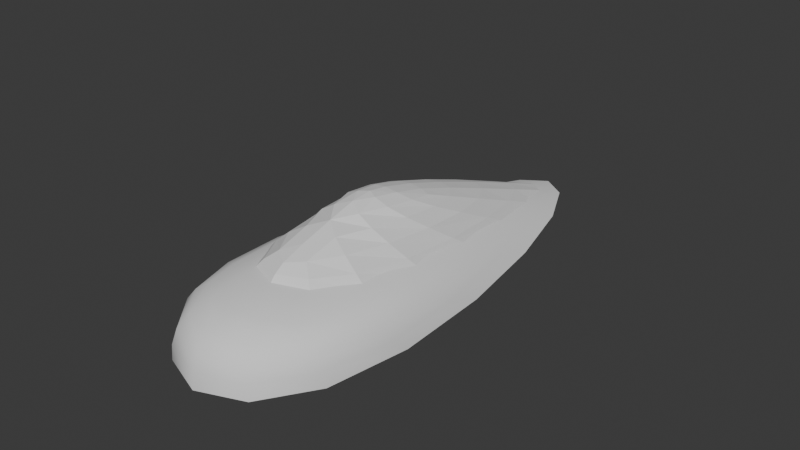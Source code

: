 # Source: SlopeLevicraft3.blend  (saved by Blender 4.5.91; exported with 4.5.12 LTS)
import bpy
from mathutils import Matrix  # noqa: F401  (used for matrix-valued properties, if any)

bpy.ops.wm.read_factory_settings(use_empty=True)
scene = bpy.context.scene
scene.name = 'Scene'

# ---- world
world_world = bpy.data.worlds.new('World'); scene.world = world_world
world_world.use_nodes = True; world_world.node_tree.nodes.clear()
_N = world_world.node_tree.nodes; _L = world_world.node_tree.links
n0 = _N.new('ShaderNodeOutputWorld'); n0.name = 'World Output'; n0.location = (200, 100)
n1 = _N.new('ShaderNodeBackground'); n1.name = 'Background'; n1.location = (-200, 100)
n1.inputs[0].default_value = (0.05088, 0.05088, 0.05088, 1.0)
_L.new(n1.outputs[0], n0.inputs[0])
n0.is_active_output = True
world_world.color = (0.05088, 0.05088, 0.05088)
world_world.sun_shadow_jitter_overblur = 0.0

# ---- meshes
me_cube_003 = bpy.data.meshes.new('Cube.003')
me_cube_003.from_pydata([(5.532, -9.433, 0.0), (4.457, -8.711, 2.547), (2.154, 12.51, 0.0), (2.811, 1.643, 2.547), (4.509, -9.01, -0.4191), (1.409, 9.595, -0.4191), (-5.532, -9.433, 0.0), (-4.457, -8.711, 2.547), (-2.154, 12.51, 0.0), (-2.811, 1.643, 2.547), (-4.509, -9.01, -0.4191), (-1.409, 9.595, -0.4191)], [], [(8, 9, 3, 2), (2, 3, 1, 0), (7, 6, 0, 1), (9, 7, 1, 3), (10, 11, 5, 4), (0, 4, 5, 2), (5, 11, 8, 2), (8, 6, 7, 9), (6, 8, 11, 10), (0, 6, 10, 4)])
me_cube_003.polygons.foreach_set('use_smooth', [True] * 10)
_k = set([(0, 2), (0, 6), (2, 8), (6, 8)])
me_cube_003.attributes.new('sharp_edge', 'BOOLEAN', 'EDGE').data.foreach_set('value', [ (min(e.vertices), max(e.vertices)) in _k for e in me_cube_003.edges])
_k = {(0, 2): 1.0, (0, 6): 1.0, (2, 8): 1.0, (6, 8): 1.0}
me_cube_003.attributes.new('crease_edge', 'FLOAT', 'EDGE').data.foreach_set('value', [_k.get((min(e.vertices), max(e.vertices)), 0.0) for e in me_cube_003.edges])
_uv = me_cube_003.uv_layers.new(name='UVMap')
_uv.uv.foreach_set('vector', [0.375, 0.5, 0.625, 0.5, 0.625, 0.5, 0.375, 0.5, 0.375, 0.5, 0.625, 0.5, 0.625, 0.75, 0.375, 0.75, 0.625, 0.75, 0.375, 0.75, 0.375, 0.75, 0.625, 0.75, 0.625, 0.5, 0.625, 0.75, 0.625, 0.75, 0.625, 0.5, 0.375, 0.75, 0.375, 0.5, 0.375, 0.5, 0.375, 0.75, 0.375, 0.75, 0.375, 0.75, 0.375, 0.5, 0.375, 0.5, 0.375, 0.5, 0.375, 0.5, 0.375, 0.5, 0.375, 0.5, 0.375, 0.5, 0.375, 0.75, 0.625, 0.75, 0.625, 0.5, 0.375, 0.75, 0.375, 0.5, 0.375, 0.5, 0.375, 0.75, 0.375, 0.75, 0.375, 0.75, 0.375, 0.75, 0.375, 0.75])
me_cube_003.use_mirror_x = True
me_cube_003.update()
me_cube_001 = bpy.data.meshes.new('Cube.001')
me_cube_001.from_pydata([(0.8531, 11.93, -2.148), (2.844, 0.7609, 1.993), (4.347, -5.856, 0.1982), (-0.1999, -3.152, 1.993), (-0.8531, 11.93, -2.148), (-2.844, 0.7609, 1.993), (-4.347, -5.856, 0.1982)], [], [(0, 4, 5, 1), (3, 2, 0, 1), (3, 1, 5), (2, 3, 6), (4, 6, 3, 5)])
_uv = me_cube_001.uv_layers.new(name='UVMap')
_uv.uv.foreach_set('vector', [0.0, 0.0, 0.0, 0.0, 0.0, 0.0, 0.0, 0.0, 0.0, 0.0, 0.0, 0.0, 0.0, 0.0, 0.0, 0.0, 0.0, 0.0, 0.0, 0.0, 0.0, 0.0, 0.0, 0.0, 0.0, 0.0, 0.0, 0.0, 0.0, 0.0, 0.0, 0.0, 0.0, 0.0, 0.0, 0.0])
me_cube_001.use_mirror_x = True
me_cube_001.update()

# ---- objects
ob_body = bpy.data.objects.new('Body', me_cube_003)
ob_cabin = bpy.data.objects.new('Cabin', me_cube_001)

# ---- transforms, parenting, visibility, modifiers, constraints
ob_body.location = (0.0, 0.0, 0.0)
ob_body.use_mesh_mirror_x = True
_m = ob_body.modifiers.new('Subdivision', 'SUBSURF')
_m.uv_smooth = 'NONE'
_m.quality = 10
_m.boundary_smooth = 'PRESERVE_CORNERS'
_m.levels = 6
_m.open_advanced_panel = True
ob_cabin.location = (0.0, 0.0, 2.047)
ob_cabin.use_mesh_mirror_x = True
_m = ob_cabin.modifiers.new('Subdivision', 'SUBSURF')
_m.levels = 6

# ---- collection membership
scene.collection.objects.link(ob_body)
scene.collection.objects.link(ob_cabin)

# ---- scene / render settings (as saved in the file)
scene.frame_start = 1; scene.frame_end = 250; scene.frame_set(1)
scene.render.engine = 'BLENDER_EEVEE_NEXT'
bpy.context.view_layer.update()

# ---- added for rendering (the .blend has no active camera and no usable light): camera, sun
cam_auto = bpy.data.cameras.new('AutoCamera')
cam_auto.lens = 50.0
cam_auto.sensor_width = 36.0
cam_auto.clip_end = 1000.0
ob_auto_camera = bpy.data.objects.new('AutoCamera', cam_auto)
scene.collection.objects.link(ob_auto_camera)
ob_auto_camera.location = (23.1106, -26.1929, 20.2989)
ob_auto_camera.rotation_euler = (1.09748, -7.21219e-08, 0.694738)
scene.camera = ob_auto_camera
light_auto_sun = bpy.data.lights.new('AutoSun', 'SUN')
light_auto_sun.energy = 3.0
light_auto_sun.angle = 0.0523599
ob_auto_sun = bpy.data.objects.new('AutoSun', light_auto_sun)
scene.collection.objects.link(ob_auto_sun)
ob_auto_sun.rotation_euler = (0.872665, 0.174533, 0.523599)
bpy.context.view_layer.update()
